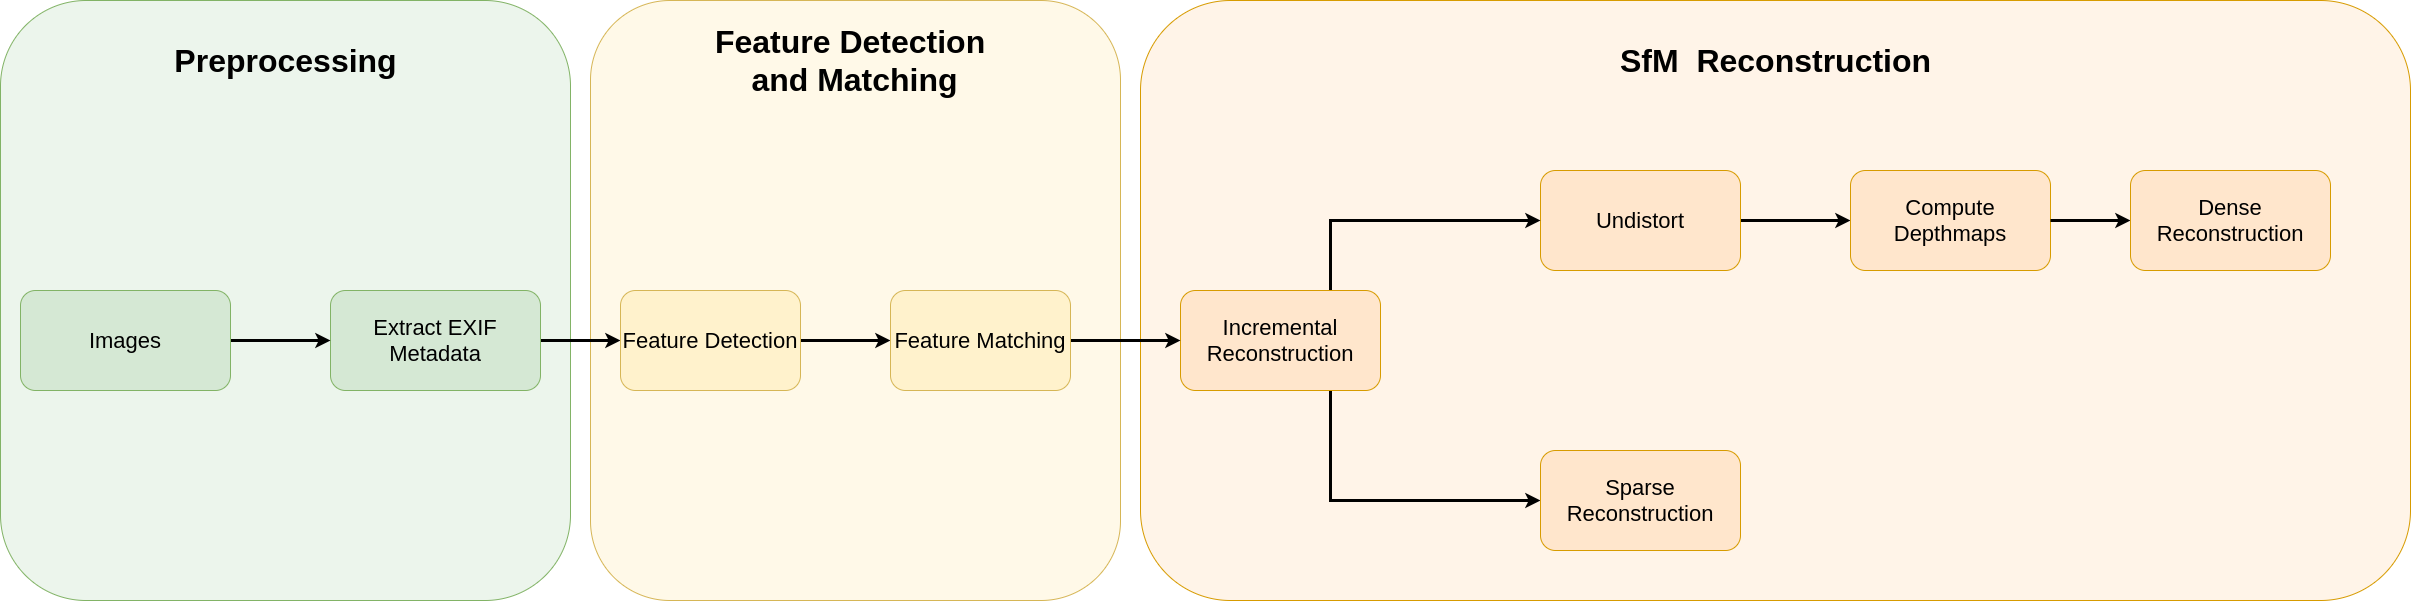

The diagram above was exported from draw.io. Its source (the exported page's mxGraphModel, read from the mxfile embedded in the PNG):
<mxGraphModel dx="1956" dy="1832" grid="1" gridSize="10" guides="1" tooltips="1" connect="1" arrows="1" fold="1" page="1" pageScale="1" pageWidth="2000" pageHeight="600" math="0" shadow="0">
  <root>
    <mxCell id="0" />
    <mxCell id="1" parent="0" />
    <mxCell id="5iwY-P22F9h-H7frg66Y-27" value="" style="rounded=1;whiteSpace=wrap;html=1;fillColor=#ffe6cc;strokeColor=#d79b00;fillOpacity=45;" vertex="1" parent="1">
      <mxGeometry x="1190" y="-40" width="1270" height="600" as="geometry" />
    </mxCell>
    <mxCell id="5iwY-P22F9h-H7frg66Y-26" value="" style="rounded=1;whiteSpace=wrap;html=1;fillColor=#fff2cc;strokeColor=#d6b656;fillOpacity=45;" vertex="1" parent="1">
      <mxGeometry x="640" y="-40" width="530" height="600" as="geometry" />
    </mxCell>
    <mxCell id="5iwY-P22F9h-H7frg66Y-25" value="" style="rounded=1;whiteSpace=wrap;html=1;fillColor=#d5e8d4;strokeColor=#82b366;fillOpacity=45;" vertex="1" parent="1">
      <mxGeometry x="50" y="-40" width="570" height="600" as="geometry" />
    </mxCell>
    <mxCell id="5iwY-P22F9h-H7frg66Y-10" style="edgeStyle=orthogonalEdgeStyle;rounded=0;orthogonalLoop=1;jettySize=auto;html=1;exitX=1;exitY=0.5;exitDx=0;exitDy=0;strokeWidth=3;" edge="1" parent="1" source="5iwY-P22F9h-H7frg66Y-1" target="5iwY-P22F9h-H7frg66Y-2">
      <mxGeometry relative="1" as="geometry" />
    </mxCell>
    <mxCell id="5iwY-P22F9h-H7frg66Y-1" value="&lt;font style=&quot;font-size: 22px&quot;&gt;Extract EXIF Metadata&lt;/font&gt;" style="rounded=1;whiteSpace=wrap;html=1;fillColor=#d5e8d4;strokeColor=#82b366;" vertex="1" parent="1">
      <mxGeometry x="380" y="250" width="210" height="100" as="geometry" />
    </mxCell>
    <mxCell id="5iwY-P22F9h-H7frg66Y-11" style="edgeStyle=orthogonalEdgeStyle;rounded=0;orthogonalLoop=1;jettySize=auto;html=1;exitX=1;exitY=0.5;exitDx=0;exitDy=0;entryX=0;entryY=0.5;entryDx=0;entryDy=0;strokeWidth=3;" edge="1" parent="1" source="5iwY-P22F9h-H7frg66Y-2" target="5iwY-P22F9h-H7frg66Y-6">
      <mxGeometry relative="1" as="geometry" />
    </mxCell>
    <mxCell id="5iwY-P22F9h-H7frg66Y-2" value="&lt;font style=&quot;font-size: 22px&quot;&gt;Feature Detection&lt;/font&gt;" style="rounded=1;whiteSpace=wrap;html=1;fillColor=#fff2cc;strokeColor=#d6b656;" vertex="1" parent="1">
      <mxGeometry x="670" y="250" width="180" height="100" as="geometry" />
    </mxCell>
    <mxCell id="5iwY-P22F9h-H7frg66Y-15" style="edgeStyle=orthogonalEdgeStyle;rounded=0;orthogonalLoop=1;jettySize=auto;html=1;exitX=1;exitY=0.5;exitDx=0;exitDy=0;entryX=0;entryY=0.5;entryDx=0;entryDy=0;strokeWidth=3;" edge="1" parent="1" source="5iwY-P22F9h-H7frg66Y-3" target="5iwY-P22F9h-H7frg66Y-4">
      <mxGeometry relative="1" as="geometry" />
    </mxCell>
    <mxCell id="5iwY-P22F9h-H7frg66Y-3" value="&lt;font style=&quot;font-size: 22px&quot;&gt;Undistort&lt;/font&gt;" style="rounded=1;whiteSpace=wrap;html=1;fillColor=#ffe6cc;strokeColor=#d79b00;" vertex="1" parent="1">
      <mxGeometry x="1590" y="130" width="200" height="100" as="geometry" />
    </mxCell>
    <mxCell id="5iwY-P22F9h-H7frg66Y-4" value="&lt;font style=&quot;font-size: 22px&quot;&gt;Compute Depthmaps&lt;/font&gt;" style="rounded=1;whiteSpace=wrap;html=1;fillColor=#ffe6cc;strokeColor=#d79b00;" vertex="1" parent="1">
      <mxGeometry x="1900" y="130" width="200" height="100" as="geometry" />
    </mxCell>
    <mxCell id="5iwY-P22F9h-H7frg66Y-13" style="edgeStyle=orthogonalEdgeStyle;rounded=0;orthogonalLoop=1;jettySize=auto;html=1;exitX=0.75;exitY=0;exitDx=0;exitDy=0;entryX=0;entryY=0.5;entryDx=0;entryDy=0;strokeWidth=3;" edge="1" parent="1" source="5iwY-P22F9h-H7frg66Y-5" target="5iwY-P22F9h-H7frg66Y-3">
      <mxGeometry relative="1" as="geometry" />
    </mxCell>
    <mxCell id="5iwY-P22F9h-H7frg66Y-14" style="edgeStyle=orthogonalEdgeStyle;rounded=0;orthogonalLoop=1;jettySize=auto;html=1;exitX=0.75;exitY=1;exitDx=0;exitDy=0;entryX=0;entryY=0.5;entryDx=0;entryDy=0;strokeWidth=3;" edge="1" parent="1" source="5iwY-P22F9h-H7frg66Y-5" target="5iwY-P22F9h-H7frg66Y-7">
      <mxGeometry relative="1" as="geometry" />
    </mxCell>
    <mxCell id="5iwY-P22F9h-H7frg66Y-5" value="&lt;font style=&quot;font-size: 22px&quot;&gt;Incremental Reconstruction&lt;/font&gt;" style="rounded=1;whiteSpace=wrap;html=1;fillColor=#ffe6cc;strokeColor=#d79b00;" vertex="1" parent="1">
      <mxGeometry x="1230" y="250" width="200" height="100" as="geometry" />
    </mxCell>
    <mxCell id="5iwY-P22F9h-H7frg66Y-12" style="edgeStyle=orthogonalEdgeStyle;rounded=0;orthogonalLoop=1;jettySize=auto;html=1;exitX=1;exitY=0.5;exitDx=0;exitDy=0;entryX=0;entryY=0.5;entryDx=0;entryDy=0;strokeWidth=3;" edge="1" parent="1" source="5iwY-P22F9h-H7frg66Y-6" target="5iwY-P22F9h-H7frg66Y-5">
      <mxGeometry relative="1" as="geometry" />
    </mxCell>
    <mxCell id="5iwY-P22F9h-H7frg66Y-6" value="&lt;font style=&quot;font-size: 22px&quot;&gt;Feature Matching&lt;/font&gt;" style="rounded=1;whiteSpace=wrap;html=1;fillColor=#fff2cc;strokeColor=#d6b656;" vertex="1" parent="1">
      <mxGeometry x="940" y="250" width="180" height="100" as="geometry" />
    </mxCell>
    <mxCell id="5iwY-P22F9h-H7frg66Y-7" value="&lt;font style=&quot;font-size: 22px&quot;&gt;Sparse Reconstruction&lt;/font&gt;" style="rounded=1;whiteSpace=wrap;html=1;fillColor=#ffe6cc;strokeColor=#d79b00;" vertex="1" parent="1">
      <mxGeometry x="1590" y="410" width="200" height="100" as="geometry" />
    </mxCell>
    <mxCell id="5iwY-P22F9h-H7frg66Y-18" style="edgeStyle=orthogonalEdgeStyle;rounded=0;orthogonalLoop=1;jettySize=auto;html=1;exitX=1;exitY=0.5;exitDx=0;exitDy=0;entryX=0;entryY=0.5;entryDx=0;entryDy=0;strokeWidth=3;" edge="1" parent="1" target="5iwY-P22F9h-H7frg66Y-9">
      <mxGeometry relative="1" as="geometry">
        <mxPoint x="2100" y="180" as="sourcePoint" />
      </mxGeometry>
    </mxCell>
    <mxCell id="5iwY-P22F9h-H7frg66Y-9" value="&lt;font style=&quot;font-size: 22px&quot;&gt;Dense Reconstruction&lt;/font&gt;" style="rounded=1;whiteSpace=wrap;html=1;fillColor=#ffe6cc;strokeColor=#d79b00;" vertex="1" parent="1">
      <mxGeometry x="2180" y="130" width="200" height="100" as="geometry" />
    </mxCell>
    <mxCell id="5iwY-P22F9h-H7frg66Y-24" style="edgeStyle=orthogonalEdgeStyle;rounded=0;orthogonalLoop=1;jettySize=auto;html=1;exitX=1;exitY=0.5;exitDx=0;exitDy=0;entryX=0;entryY=0.5;entryDx=0;entryDy=0;strokeWidth=3;" edge="1" parent="1" source="5iwY-P22F9h-H7frg66Y-23" target="5iwY-P22F9h-H7frg66Y-1">
      <mxGeometry relative="1" as="geometry" />
    </mxCell>
    <mxCell id="5iwY-P22F9h-H7frg66Y-23" value="&lt;font style=&quot;font-size: 22px&quot;&gt;Images&lt;/font&gt;" style="rounded=1;whiteSpace=wrap;html=1;fillColor=#d5e8d4;strokeColor=#82b366;" vertex="1" parent="1">
      <mxGeometry x="70" y="250" width="210" height="100" as="geometry" />
    </mxCell>
    <mxCell id="5iwY-P22F9h-H7frg66Y-28" value="&lt;font style=&quot;font-size: 32px&quot;&gt;&lt;b&gt;Preprocessing&lt;/b&gt;&lt;/font&gt;" style="text;html=1;strokeColor=none;fillColor=none;align=center;verticalAlign=middle;whiteSpace=wrap;rounded=0;" vertex="1" parent="1">
      <mxGeometry x="227.5" y="10" width="215" height="20" as="geometry" />
    </mxCell>
    <mxCell id="5iwY-P22F9h-H7frg66Y-29" value="&lt;font style=&quot;font-size: 32px&quot;&gt;&lt;b&gt;Feature Detection &lt;br&gt;and Matching&lt;/b&gt;&lt;/font&gt;" style="text;html=1;strokeColor=none;fillColor=none;align=center;verticalAlign=middle;whiteSpace=wrap;rounded=0;" vertex="1" parent="1">
      <mxGeometry x="759.37" y="-25" width="291.25" height="90" as="geometry" />
    </mxCell>
    <mxCell id="5iwY-P22F9h-H7frg66Y-31" value="&lt;span style=&quot;font-size: 32px&quot;&gt;&lt;b&gt;SfM&amp;nbsp; Reconstruction&lt;/b&gt;&lt;/span&gt;" style="text;html=1;strokeColor=none;fillColor=none;align=center;verticalAlign=middle;whiteSpace=wrap;rounded=0;" vertex="1" parent="1">
      <mxGeometry x="1644.69" y="-25" width="360.62" height="90" as="geometry" />
    </mxCell>
  </root>
</mxGraphModel>